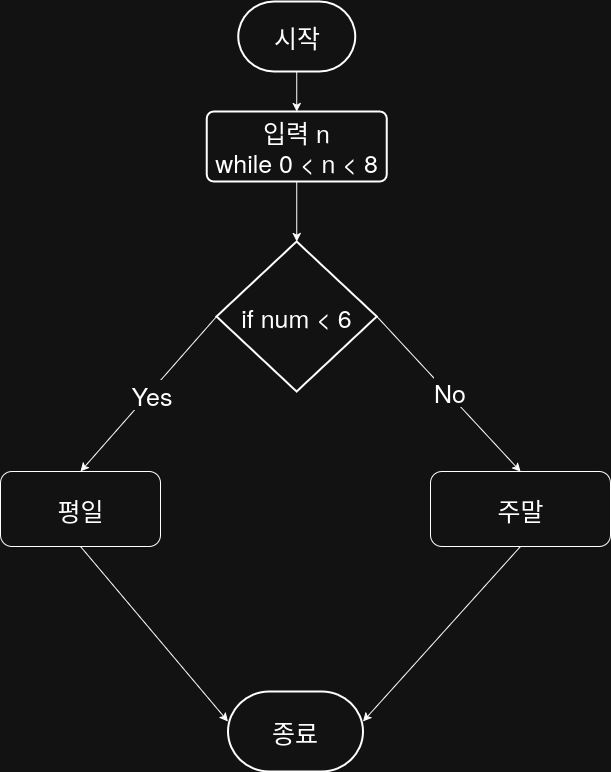

The diagram above was exported from draw.io. Its source (the exported page's mxGraphModel, read from the mxfile embedded in the PNG):
<mxGraphModel dx="1426" dy="1895" grid="1" gridSize="10" guides="1" tooltips="1" connect="1" arrows="1" fold="1" page="1" pageScale="1" pageWidth="850" pageHeight="1100" math="0" shadow="0">
  <root>
    <mxCell id="0" />
    <mxCell id="1" parent="0" />
    <mxCell id="jlbYOmYN5P35G9X9d7Gi-52" value="시작" style="strokeWidth=2;html=1;shape=mxgraph.flowchart.terminator;whiteSpace=wrap;fontSize=25;" vertex="1" parent="1">
      <mxGeometry x="357.74" y="-120" width="117" height="70" as="geometry" />
    </mxCell>
    <mxCell id="jlbYOmYN5P35G9X9d7Gi-53" value="&lt;div&gt;입력 n&lt;/div&gt;&lt;div&gt;while 0 &amp;lt; n &amp;lt; 8&lt;/div&gt;" style="rounded=1;whiteSpace=wrap;html=1;absoluteArcSize=1;arcSize=14;strokeWidth=2;fontSize=25;" vertex="1" parent="1">
      <mxGeometry x="326.24" y="-10" width="180" height="70" as="geometry" />
    </mxCell>
    <mxCell id="jlbYOmYN5P35G9X9d7Gi-54" value="&lt;div&gt;if num &amp;lt; 6&lt;/div&gt;" style="strokeWidth=2;html=1;shape=mxgraph.flowchart.decision;whiteSpace=wrap;fontSize=25;" vertex="1" parent="1">
      <mxGeometry x="336.12" y="120" width="160.25" height="150" as="geometry" />
    </mxCell>
    <mxCell id="jlbYOmYN5P35G9X9d7Gi-57" value="" style="endArrow=classic;html=1;rounded=0;exitX=1;exitY=0.5;exitDx=0;exitDy=0;exitPerimeter=0;entryX=0.5;entryY=0;entryDx=0;entryDy=0;" edge="1" parent="1" source="jlbYOmYN5P35G9X9d7Gi-54" target="jlbYOmYN5P35G9X9d7Gi-66">
      <mxGeometry width="50" height="50" relative="1" as="geometry">
        <mxPoint x="420" y="390" as="sourcePoint" />
        <mxPoint x="415" y="470" as="targetPoint" />
      </mxGeometry>
    </mxCell>
    <mxCell id="jlbYOmYN5P35G9X9d7Gi-58" value="No" style="edgeLabel;html=1;align=center;verticalAlign=middle;resizable=0;points=[];fontSize=25;" vertex="1" connectable="0" parent="jlbYOmYN5P35G9X9d7Gi-57">
      <mxGeometry x="-0.0137" y="2" relative="1" as="geometry">
        <mxPoint as="offset" />
      </mxGeometry>
    </mxCell>
    <mxCell id="jlbYOmYN5P35G9X9d7Gi-61" value="" style="endArrow=classic;html=1;rounded=0;exitX=0.5;exitY=1;exitDx=0;exitDy=0;entryX=0.5;entryY=0;entryDx=0;entryDy=0;entryPerimeter=0;" edge="1" parent="1" source="jlbYOmYN5P35G9X9d7Gi-53" target="jlbYOmYN5P35G9X9d7Gi-54">
      <mxGeometry width="50" height="50" relative="1" as="geometry">
        <mxPoint x="510" y="200" as="sourcePoint" />
        <mxPoint x="530" y="180" as="targetPoint" />
      </mxGeometry>
    </mxCell>
    <mxCell id="jlbYOmYN5P35G9X9d7Gi-62" value="" style="endArrow=classic;html=1;rounded=0;exitX=0.5;exitY=1;exitDx=0;exitDy=0;exitPerimeter=0;entryX=0.5;entryY=0;entryDx=0;entryDy=0;" edge="1" parent="1" source="jlbYOmYN5P35G9X9d7Gi-52" target="jlbYOmYN5P35G9X9d7Gi-53">
      <mxGeometry width="50" height="50" relative="1" as="geometry">
        <mxPoint x="390" y="320" as="sourcePoint" />
        <mxPoint x="420" y="70" as="targetPoint" />
      </mxGeometry>
    </mxCell>
    <mxCell id="jlbYOmYN5P35G9X9d7Gi-66" value="주말" style="rounded=1;whiteSpace=wrap;html=1;fontSize=25;" vertex="1" parent="1">
      <mxGeometry x="550" y="350" width="180" height="75" as="geometry" />
    </mxCell>
    <mxCell id="jlbYOmYN5P35G9X9d7Gi-67" value="종료" style="strokeWidth=2;html=1;shape=mxgraph.flowchart.terminator;whiteSpace=wrap;fontSize=25;" vertex="1" parent="1">
      <mxGeometry x="347.49" y="570" width="135" height="80" as="geometry" />
    </mxCell>
    <mxCell id="jlbYOmYN5P35G9X9d7Gi-68" value="" style="endArrow=classic;html=1;rounded=0;exitX=0.5;exitY=1;exitDx=0;exitDy=0;entryX=1;entryY=0.5;entryDx=0;entryDy=0;entryPerimeter=0;" edge="1" parent="1" source="jlbYOmYN5P35G9X9d7Gi-66">
      <mxGeometry width="50" height="50" relative="1" as="geometry">
        <mxPoint x="412" y="520.97" as="sourcePoint" />
        <mxPoint x="482.5" y="600" as="targetPoint" />
      </mxGeometry>
    </mxCell>
    <mxCell id="jlbYOmYN5P35G9X9d7Gi-77" value="평일" style="rounded=1;whiteSpace=wrap;html=1;fontSize=25;" vertex="1" parent="1">
      <mxGeometry x="120" y="350" width="160" height="75" as="geometry" />
    </mxCell>
    <mxCell id="jlbYOmYN5P35G9X9d7Gi-80" value="" style="endArrow=classic;html=1;rounded=0;exitX=0;exitY=0.5;exitDx=0;exitDy=0;exitPerimeter=0;entryX=0.5;entryY=0;entryDx=0;entryDy=0;" edge="1" parent="1" source="jlbYOmYN5P35G9X9d7Gi-54" target="jlbYOmYN5P35G9X9d7Gi-77">
      <mxGeometry width="50" height="50" relative="1" as="geometry">
        <mxPoint x="260" y="310" as="sourcePoint" />
        <mxPoint x="260" y="400" as="targetPoint" />
      </mxGeometry>
    </mxCell>
    <mxCell id="jlbYOmYN5P35G9X9d7Gi-81" value="Yes" style="edgeLabel;html=1;align=center;verticalAlign=middle;resizable=0;points=[];fontSize=25;" vertex="1" connectable="0" parent="jlbYOmYN5P35G9X9d7Gi-80">
      <mxGeometry x="-0.0137" y="2" relative="1" as="geometry">
        <mxPoint as="offset" />
      </mxGeometry>
    </mxCell>
    <mxCell id="jlbYOmYN5P35G9X9d7Gi-85" value="" style="endArrow=classic;html=1;rounded=0;exitX=0.5;exitY=1;exitDx=0;exitDy=0;entryX=0;entryY=0.5;entryDx=0;entryDy=0;entryPerimeter=0;" edge="1" parent="1" source="jlbYOmYN5P35G9X9d7Gi-77">
      <mxGeometry width="50" height="50" relative="1" as="geometry">
        <mxPoint x="250" y="540" as="sourcePoint" />
        <mxPoint x="347.5" y="600" as="targetPoint" />
      </mxGeometry>
    </mxCell>
  </root>
</mxGraphModel>